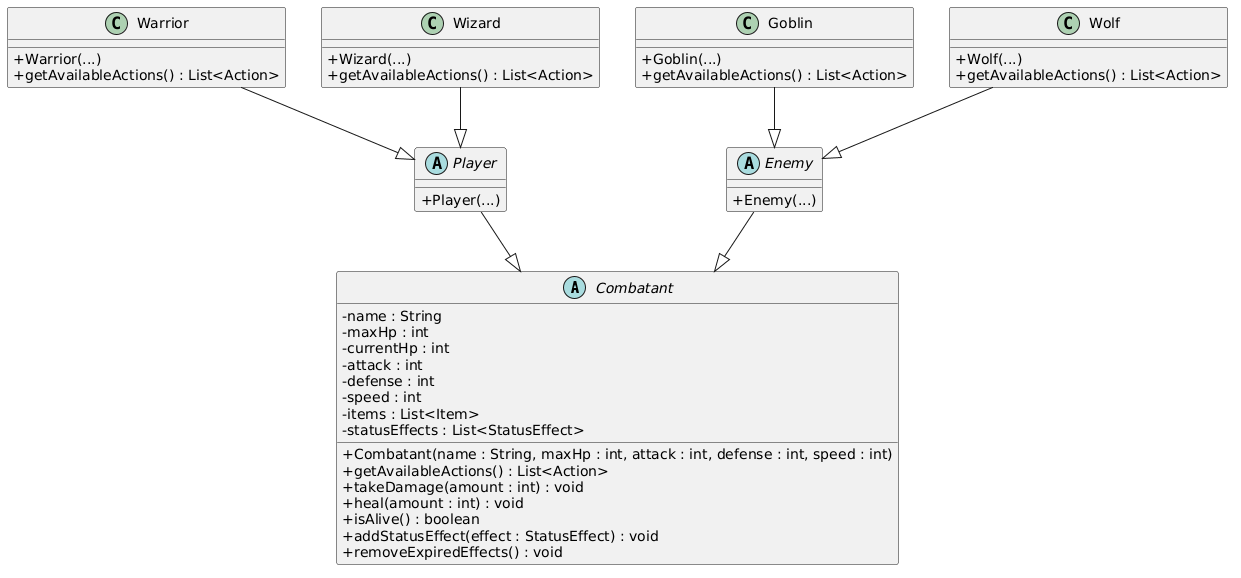

The diagram above was rendered by PlantUML. Its source (embedded in the PNG):
@startuml
skinparam classAttributeIconSize 0

abstract class Combatant {
  - name : String
  - maxHp : int
  - currentHp : int
  - attack : int
  - defense : int
  - speed : int
  - items : List<Item>
  - statusEffects : List<StatusEffect>

  + Combatant(name : String, maxHp : int, attack : int, defense : int, speed : int)
  + getAvailableActions() : List<Action>
  + takeDamage(amount : int) : void
  + heal(amount : int) : void
  + isAlive() : boolean
  + addStatusEffect(effect : StatusEffect) : void
  + removeExpiredEffects() : void
}

abstract class Player {
  + Player(...)
}

abstract class Enemy {
  + Enemy(...)
}

class Warrior {
  + Warrior(...)
  + getAvailableActions() : List<Action>
}

class Wizard {
  + Wizard(...)
  + getAvailableActions() : List<Action>
}

class Goblin {
  + Goblin(...)
  + getAvailableActions() : List<Action>
}

class Wolf {
  + Wolf(...)
  + getAvailableActions() : List<Action>
}

Player --|> Combatant
Enemy --|> Combatant

Warrior --|> Player
Wizard --|> Player

Goblin --|> Enemy
Wolf --|> Enemy
@enduml